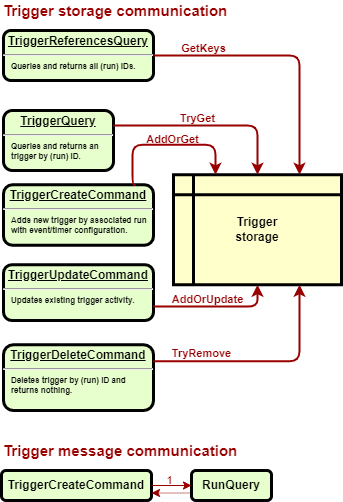

The diagram above was exported from draw.io. Its source (the exported page's mxGraphModel, read from the mxfile embedded in the PNG):
<mxGraphModel dx="334" dy="-364" grid="1" gridSize="10" guides="1" tooltips="1" connect="1" arrows="1" fold="1" page="1" pageScale="1" pageWidth="850" pageHeight="1100" math="0" shadow="0">
  <root>
    <mxCell id="0" />
    <mxCell id="1" parent="0" />
    <mxCell id="ZGWulfaFW4MRSDgDFRBq-1" value="" style="group" vertex="1" connectable="0" parent="1">
      <mxGeometry x="40" y="1480" width="340" height="410" as="geometry" />
    </mxCell>
    <mxCell id="ZGWulfaFW4MRSDgDFRBq-2" value="" style="group" vertex="1" connectable="0" parent="ZGWulfaFW4MRSDgDFRBq-1">
      <mxGeometry x="2" y="30" width="338" height="380" as="geometry" />
    </mxCell>
    <mxCell id="ZGWulfaFW4MRSDgDFRBq-3" value="&lt;p style=&quot;margin: 0px ; margin-top: 4px ; text-align: center ; text-decoration: underline&quot;&gt;&lt;strong&gt;TriggerCreateCommand&lt;br&gt;&lt;/strong&gt;&lt;/p&gt;&lt;hr&gt;&lt;p style=&quot;text-align: justify ; margin: 0px 0px 0px 8px ; font-size: 8px&quot;&gt;Adds new trigger by associated run&lt;/p&gt;&lt;p style=&quot;text-align: justify ; margin: 0px 0px 0px 8px ; font-size: 8px&quot;&gt;with&amp;nbsp;&lt;span style=&quot;background-color: initial;&quot;&gt;event/timer configuration.&lt;/span&gt;&lt;/p&gt;" style="verticalAlign=middle;align=center;overflow=fill;fontSize=12;fontFamily=Helvetica;html=1;rounded=1;fontStyle=1;strokeWidth=3;fillColor=#E6FFCC" vertex="1" parent="ZGWulfaFW4MRSDgDFRBq-2">
      <mxGeometry y="154.25" width="150" height="60.5" as="geometry" />
    </mxCell>
    <mxCell id="ZGWulfaFW4MRSDgDFRBq-4" value="&lt;p style=&quot;margin: 0px ; margin-top: 4px ; text-align: center ; text-decoration: underline&quot;&gt;TriggerUpdateCommand&lt;/p&gt;&lt;hr&gt;&lt;p style=&quot;text-align: justify ; margin: 0px 0px 0px 8px ; font-size: 8px&quot;&gt;Updates existing trigger activity&lt;span style=&quot;background-color: initial;&quot;&gt;.&lt;/span&gt;&lt;/p&gt;" style="verticalAlign=middle;align=center;overflow=fill;fontSize=12;fontFamily=Helvetica;html=1;rounded=1;fontStyle=1;strokeWidth=3;fillColor=#E6FFCC" vertex="1" parent="ZGWulfaFW4MRSDgDFRBq-2">
      <mxGeometry y="234.25" width="150" height="55.75" as="geometry" />
    </mxCell>
    <mxCell id="ZGWulfaFW4MRSDgDFRBq-5" value="&lt;p style=&quot;margin: 0px ; margin-top: 4px ; text-align: center ; text-decoration: underline&quot;&gt;TriggerDeleteCommand&lt;/p&gt;&lt;hr&gt;&lt;p style=&quot;text-align: justify ; margin: 0px 0px 0px 8px ; font-size: 8px&quot;&gt;Deletes trigger by (run) ID and&lt;/p&gt;&lt;p style=&quot;text-align: justify ; margin: 0px 0px 0px 8px ; font-size: 8px&quot;&gt;returns&amp;nbsp;&lt;span style=&quot;background-color: initial;&quot;&gt;nothing.&lt;/span&gt;&lt;/p&gt;" style="verticalAlign=middle;align=center;overflow=fill;fontSize=12;fontFamily=Helvetica;html=1;rounded=1;fontStyle=1;strokeWidth=3;fillColor=#E6FFCC" vertex="1" parent="ZGWulfaFW4MRSDgDFRBq-2">
      <mxGeometry y="314.25" width="150" height="65.75" as="geometry" />
    </mxCell>
    <mxCell id="ZGWulfaFW4MRSDgDFRBq-6" value="&lt;p style=&quot;margin: 0px ; margin-top: 4px ; text-align: center ; text-decoration: underline&quot;&gt;&lt;strong&gt;TriggerQuery&lt;br&gt;&lt;/strong&gt;&lt;/p&gt;&lt;hr&gt;&lt;p style=&quot;text-align: justify ; margin: 0px 0px 0px 8px ; font-size: 8px&quot;&gt;&lt;span&gt;Queries and returns an&lt;/span&gt;&lt;/p&gt;&lt;p style=&quot;text-align: justify ; margin: 0px 0px 0px 8px ; font-size: 8px&quot;&gt;&lt;span&gt;trigger by (run) ID.&lt;/span&gt;&lt;br&gt;&lt;/p&gt;" style="verticalAlign=middle;align=center;overflow=fill;fontSize=12;fontFamily=Helvetica;html=1;rounded=1;fontStyle=1;strokeWidth=3;fillColor=#E6FFCC" vertex="1" parent="ZGWulfaFW4MRSDgDFRBq-2">
      <mxGeometry y="80" width="110" height="60" as="geometry" />
    </mxCell>
    <mxCell id="ZGWulfaFW4MRSDgDFRBq-7" value="&lt;p style=&quot;margin: 4px 0px 0px ; text-align: center&quot;&gt;&lt;u&gt;TriggerReferencesQuery&lt;/u&gt;&lt;br&gt;&lt;/p&gt;&lt;hr&gt;&lt;p style=&quot;text-align: justify ; margin: 0px 0px 0px 8px ; font-size: 8px&quot;&gt;&lt;span&gt;Queries and returns all (&lt;/span&gt;&lt;span&gt;run) IDs.&lt;/span&gt;&lt;/p&gt;" style="verticalAlign=middle;align=center;overflow=fill;fontSize=12;fontFamily=Helvetica;html=1;rounded=1;fontStyle=1;strokeWidth=3;fillColor=#E6FFCC" vertex="1" parent="ZGWulfaFW4MRSDgDFRBq-2">
      <mxGeometry width="150" height="50" as="geometry" />
    </mxCell>
    <mxCell id="ZGWulfaFW4MRSDgDFRBq-8" value="&lt;b&gt;Trigger&lt;br&gt;storage&lt;/b&gt;" style="shape=internalStorage;whiteSpace=wrap;html=1;backgroundOutline=1;fillColor=#FFFFCC;strokeColor=default;strokeWidth=3;align=center;" vertex="1" parent="ZGWulfaFW4MRSDgDFRBq-2">
      <mxGeometry x="170" y="144.25" width="168" height="110" as="geometry" />
    </mxCell>
    <mxCell id="ZGWulfaFW4MRSDgDFRBq-9" value="" style="edgeStyle=orthogonalEdgeStyle;strokeColor=#990000;strokeWidth=2;entryX=0.5;entryY=0;entryDx=0;entryDy=0;exitX=1;exitY=0.25;exitDx=0;exitDy=0;" edge="1" parent="ZGWulfaFW4MRSDgDFRBq-2" source="ZGWulfaFW4MRSDgDFRBq-6" target="ZGWulfaFW4MRSDgDFRBq-8">
      <mxGeometry width="100" height="100" relative="1" as="geometry">
        <mxPoint x="120" y="101.33000000000004" as="sourcePoint" />
        <mxPoint x="278" y="107.5" as="targetPoint" />
      </mxGeometry>
    </mxCell>
    <mxCell id="ZGWulfaFW4MRSDgDFRBq-10" value="TryGet" style="edgeLabel;html=1;align=center;verticalAlign=middle;resizable=0;points=[];fontStyle=1;fontColor=#990000;labelBackgroundColor=none;" vertex="1" connectable="0" parent="ZGWulfaFW4MRSDgDFRBq-9">
      <mxGeometry x="0.2039" y="-1" relative="1" as="geometry">
        <mxPoint x="-33" y="-9" as="offset" />
      </mxGeometry>
    </mxCell>
    <mxCell id="ZGWulfaFW4MRSDgDFRBq-11" value="" style="edgeStyle=orthogonalEdgeStyle;strokeColor=#990000;strokeWidth=2;exitX=0.882;exitY=0.003;exitDx=0;exitDy=0;entryX=0.25;entryY=0;entryDx=0;entryDy=0;exitPerimeter=0;" edge="1" parent="ZGWulfaFW4MRSDgDFRBq-2" source="ZGWulfaFW4MRSDgDFRBq-3" target="ZGWulfaFW4MRSDgDFRBq-8">
      <mxGeometry width="100" height="100" relative="1" as="geometry">
        <mxPoint x="182.34" y="185.14999999999998" as="sourcePoint" />
        <mxPoint x="250" y="184.25" as="targetPoint" />
        <Array as="points">
          <mxPoint x="129" y="114.25" />
          <mxPoint x="212" y="114.25" />
        </Array>
      </mxGeometry>
    </mxCell>
    <mxCell id="ZGWulfaFW4MRSDgDFRBq-12" value="AddOrGet" style="edgeLabel;html=1;align=center;verticalAlign=middle;resizable=0;points=[];fontStyle=1;fontColor=#990000;labelBackgroundColor=none;" vertex="1" connectable="0" parent="ZGWulfaFW4MRSDgDFRBq-11">
      <mxGeometry x="0.2039" y="-1" relative="1" as="geometry">
        <mxPoint x="-11" y="-7" as="offset" />
      </mxGeometry>
    </mxCell>
    <mxCell id="ZGWulfaFW4MRSDgDFRBq-13" value="" style="edgeStyle=orthogonalEdgeStyle;strokeColor=#990000;strokeWidth=2;exitX=1;exitY=0.75;exitDx=0;exitDy=0;entryX=0.5;entryY=1;entryDx=0;entryDy=0;" edge="1" parent="ZGWulfaFW4MRSDgDFRBq-2" source="ZGWulfaFW4MRSDgDFRBq-4" target="ZGWulfaFW4MRSDgDFRBq-8">
      <mxGeometry width="100" height="100" relative="1" as="geometry">
        <mxPoint x="170" y="264.2600000000002" as="sourcePoint" />
        <mxPoint x="260" y="264.25" as="targetPoint" />
      </mxGeometry>
    </mxCell>
    <mxCell id="ZGWulfaFW4MRSDgDFRBq-14" value="AddOrUpdate" style="edgeLabel;html=1;align=center;verticalAlign=middle;resizable=0;points=[];fontStyle=1;fontColor=#990000;labelBackgroundColor=none;" vertex="1" connectable="0" parent="ZGWulfaFW4MRSDgDFRBq-13">
      <mxGeometry x="0.2039" y="-1" relative="1" as="geometry">
        <mxPoint x="-22" y="-9" as="offset" />
      </mxGeometry>
    </mxCell>
    <mxCell id="ZGWulfaFW4MRSDgDFRBq-15" value="" style="edgeStyle=orthogonalEdgeStyle;strokeColor=#990000;strokeWidth=2;entryX=0.75;entryY=0;entryDx=0;entryDy=0;exitX=1;exitY=0.5;exitDx=0;exitDy=0;" edge="1" parent="ZGWulfaFW4MRSDgDFRBq-2" source="ZGWulfaFW4MRSDgDFRBq-7" target="ZGWulfaFW4MRSDgDFRBq-8">
      <mxGeometry width="100" height="100" relative="1" as="geometry">
        <mxPoint x="180" y="30" as="sourcePoint" />
        <mxPoint x="210" y="151" as="targetPoint" />
      </mxGeometry>
    </mxCell>
    <mxCell id="ZGWulfaFW4MRSDgDFRBq-16" value="GetKeys" style="edgeLabel;html=1;align=center;verticalAlign=middle;resizable=0;points=[];fontStyle=1;fontColor=#990000;labelBackgroundColor=none;" vertex="1" connectable="0" parent="ZGWulfaFW4MRSDgDFRBq-15">
      <mxGeometry x="0.2039" y="-1" relative="1" as="geometry">
        <mxPoint x="-96" y="-22" as="offset" />
      </mxGeometry>
    </mxCell>
    <mxCell id="ZGWulfaFW4MRSDgDFRBq-17" value="" style="edgeStyle=orthogonalEdgeStyle;strokeColor=#990000;strokeWidth=2;exitX=1;exitY=0.25;exitDx=0;exitDy=0;entryX=0.75;entryY=1;entryDx=0;entryDy=0;" edge="1" parent="ZGWulfaFW4MRSDgDFRBq-2" source="ZGWulfaFW4MRSDgDFRBq-5" target="ZGWulfaFW4MRSDgDFRBq-8">
      <mxGeometry width="100" height="100" relative="1" as="geometry">
        <mxPoint x="170" y="342.72" as="sourcePoint" />
        <mxPoint x="250" y="342.25" as="targetPoint" />
      </mxGeometry>
    </mxCell>
    <mxCell id="ZGWulfaFW4MRSDgDFRBq-18" value="TryRemove" style="edgeLabel;html=1;align=center;verticalAlign=middle;resizable=0;points=[];fontStyle=1;fontColor=#990000;labelBackgroundColor=none;" vertex="1" connectable="0" parent="ZGWulfaFW4MRSDgDFRBq-17">
      <mxGeometry x="0.2039" y="-1" relative="1" as="geometry">
        <mxPoint x="-86" y="-9" as="offset" />
      </mxGeometry>
    </mxCell>
    <mxCell id="ZGWulfaFW4MRSDgDFRBq-19" value="Trigger storage communication" style="text;html=1;align=left;verticalAlign=middle;resizable=0;points=[];autosize=1;strokeColor=none;fillColor=none;fontStyle=1;fontSize=15;fontColor=#990000;" vertex="1" parent="ZGWulfaFW4MRSDgDFRBq-1">
      <mxGeometry width="240" height="20" as="geometry" />
    </mxCell>
    <mxCell id="ZGWulfaFW4MRSDgDFRBq-20" value="" style="group" vertex="1" connectable="0" parent="1">
      <mxGeometry x="40" y="1920" width="270" height="60" as="geometry" />
    </mxCell>
    <mxCell id="ZGWulfaFW4MRSDgDFRBq-21" value="" style="group" vertex="1" connectable="0" parent="ZGWulfaFW4MRSDgDFRBq-20">
      <mxGeometry y="30" width="270" height="30" as="geometry" />
    </mxCell>
    <mxCell id="ZGWulfaFW4MRSDgDFRBq-22" value="&lt;b&gt;TriggerCreateCommand&lt;/b&gt;" style="rounded=1;whiteSpace=wrap;html=1;fontColor=#000000;strokeColor=default;strokeWidth=3;fillColor=#E6FFCC;" vertex="1" parent="ZGWulfaFW4MRSDgDFRBq-21">
      <mxGeometry width="150" height="30" as="geometry" />
    </mxCell>
    <mxCell id="ZGWulfaFW4MRSDgDFRBq-23" style="edgeStyle=orthogonalEdgeStyle;rounded=0;orthogonalLoop=1;jettySize=auto;html=1;exitX=0;exitY=0.75;exitDx=0;exitDy=0;entryX=1;entryY=0.75;entryDx=0;entryDy=0;dashed=1;dashPattern=1 1;strokeColor=#990000;" edge="1" parent="ZGWulfaFW4MRSDgDFRBq-21" source="ZGWulfaFW4MRSDgDFRBq-24" target="ZGWulfaFW4MRSDgDFRBq-22">
      <mxGeometry relative="1" as="geometry" />
    </mxCell>
    <mxCell id="ZGWulfaFW4MRSDgDFRBq-24" value="&lt;b&gt;RunQuery&lt;/b&gt;" style="rounded=1;whiteSpace=wrap;html=1;fontColor=#000000;strokeColor=default;strokeWidth=3;fillColor=#E6FFCC;" vertex="1" parent="ZGWulfaFW4MRSDgDFRBq-21">
      <mxGeometry x="190" width="80" height="30" as="geometry" />
    </mxCell>
    <mxCell id="ZGWulfaFW4MRSDgDFRBq-25" value="" style="edgeStyle=orthogonalEdgeStyle;rounded=0;orthogonalLoop=1;jettySize=auto;html=1;strokeColor=#990000;" edge="1" parent="ZGWulfaFW4MRSDgDFRBq-21" source="ZGWulfaFW4MRSDgDFRBq-22" target="ZGWulfaFW4MRSDgDFRBq-24">
      <mxGeometry relative="1" as="geometry" />
    </mxCell>
    <mxCell id="ZGWulfaFW4MRSDgDFRBq-26" value="1" style="edgeLabel;html=1;align=center;verticalAlign=middle;resizable=0;points=[];fontColor=#990000;labelBackgroundColor=none;" vertex="1" connectable="0" parent="ZGWulfaFW4MRSDgDFRBq-25">
      <mxGeometry x="-0.3088" y="1" relative="1" as="geometry">
        <mxPoint x="3" y="-5" as="offset" />
      </mxGeometry>
    </mxCell>
    <mxCell id="ZGWulfaFW4MRSDgDFRBq-27" value="Trigger message communication" style="text;html=1;align=left;verticalAlign=middle;resizable=0;points=[];autosize=1;strokeColor=none;fillColor=none;fontStyle=1;fontSize=15;fontColor=#990000;" vertex="1" parent="ZGWulfaFW4MRSDgDFRBq-20">
      <mxGeometry width="250" height="20" as="geometry" />
    </mxCell>
  </root>
</mxGraphModel>